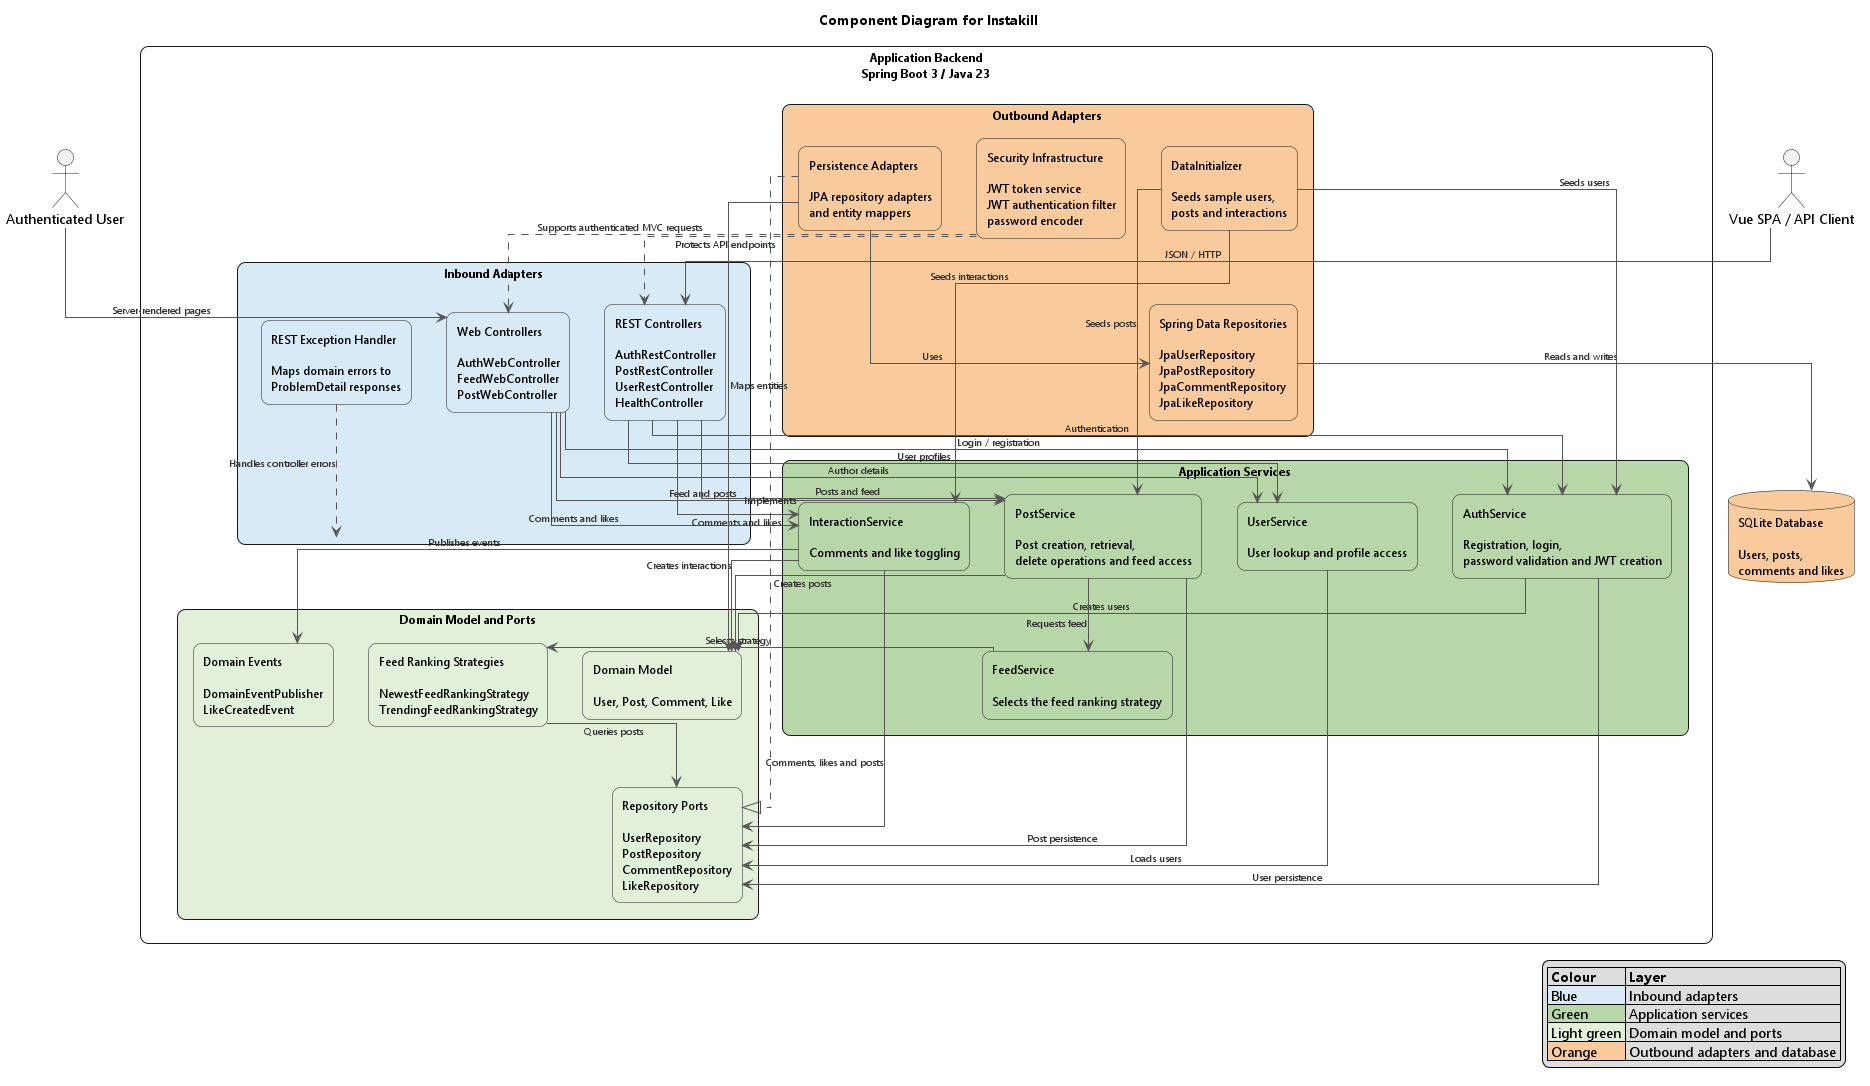

The diagram above was rendered by PlantUML. Its source (embedded in the PNG):
@startuml InstakillBackendComponents

title Component Diagram for Instakill

top to bottom direction

skinparam shadowing false
skinparam defaultFontName "Segoe UI"
skinparam packageStyle rectangle
skinparam linetype ortho

skinparam rectangle {
    RoundCorner 16
    FontSize 12
}

skinparam database {
    RoundCorner 12
    FontSize 12
}

skinparam ArrowColor #555555
skinparam ArrowFontColor #333333
skinparam ArrowFontSize 10

' ============================================================
' External systems and users
' ============================================================

actor "Authenticated User" as user
actor "Vue SPA / API Client" as client

' ============================================================
' Backend container
' ============================================================

rectangle "Application Backend\nSpring Boot 3 / Java 23" as backend {

    ' --------------------------------------------------------
    ' Inbound adapters
    ' --------------------------------------------------------

    package "Inbound Adapters" as inbound #D9EAF7 {

        rectangle "Web Controllers\n\nAuthWebController\nFeedWebController\nPostWebController" as webControllers #D9EAF7

        rectangle "REST Controllers\n\nAuthRestController\nPostRestController\nUserRestController\nHealthController" as restControllers #D9EAF7

        rectangle "REST Exception Handler\n\nMaps domain errors to\nProblemDetail responses" as exceptionHandler #D9EAF7
    }

    ' --------------------------------------------------------
    ' Application services
    ' --------------------------------------------------------

    package "Application Services" as application #B7D7A8 {

        rectangle "AuthService\n\nRegistration, login,\npassword validation and JWT creation" as authService #B7D7A8

        rectangle "PostService\n\nPost creation, retrieval,\ndelete operations and feed access" as postService #B7D7A8

        rectangle "FeedService\n\nSelects the feed ranking strategy" as feedService #B7D7A8

        rectangle "InteractionService\n\nComments and like toggling" as interactionService #B7D7A8

        rectangle "UserService\n\nUser lookup and profile access" as userService #B7D7A8
    }

    ' --------------------------------------------------------
    ' Domain model and ports
    ' --------------------------------------------------------

    package "Domain Model and Ports" as domain #E2F0D9 {

        rectangle "Domain Model\n\nUser, Post, Comment, Like" as domainModel #E2F0D9

        rectangle "Repository Ports\n\nUserRepository\nPostRepository\nCommentRepository\nLikeRepository" as repositoryPorts #E2F0D9

        rectangle "Feed Ranking Strategies\n\nNewestFeedRankingStrategy\nTrendingFeedRankingStrategy" as feedStrategies #E2F0D9

        rectangle "Domain Events\n\nDomainEventPublisher\nLikeCreatedEvent" as domainEvents #E2F0D9
    }

    ' --------------------------------------------------------
    ' Outbound adapters
    ' --------------------------------------------------------

    package "Outbound Adapters" as outbound #F9CB9C {

        rectangle "Persistence Adapters\n\nJPA repository adapters\nand entity mappers" as persistenceAdapters #F9CB9C

        rectangle "Spring Data Repositories\n\nJpaUserRepository\nJpaPostRepository\nJpaCommentRepository\nJpaLikeRepository" as springData #F9CB9C

        rectangle "Security Infrastructure\n\nJWT token service\nJWT authentication filter\npassword encoder" as security #F9CB9C

        rectangle "DataInitializer\n\nSeeds sample users,\nposts and interactions" as dataInitializer #F9CB9C
    }
}

database "SQLite Database\n\nUsers, posts,\ncomments and likes" as database #F9CB9C

' ============================================================
' External interactions
' ============================================================

user --> webControllers : Server-rendered pages
client --> restControllers : JSON / HTTP

' ============================================================
' Inbound adapters to application services
' ============================================================

webControllers --> authService : Login / registration
webControllers --> postService : Feed and posts
webControllers --> interactionService : Comments and likes
webControllers --> userService : Author details

restControllers --> authService : Authentication
restControllers --> postService : Posts and feed
restControllers --> interactionService : Comments and likes
restControllers --> userService : User profiles

exceptionHandler ..> inbound : Handles controller errors

' ============================================================
' Application services to domain
' ============================================================

authService --> repositoryPorts : User persistence
authService --> domainModel : Creates users

postService --> repositoryPorts : Post persistence
postService --> domainModel : Creates posts
postService --> feedService : Requests feed

feedService --> feedStrategies : Selects strategy
feedStrategies --> repositoryPorts : Queries posts

interactionService --> repositoryPorts : Comments, likes and posts
interactionService --> domainModel : Creates interactions
interactionService --> domainEvents : Publishes events

userService --> repositoryPorts : Loads users

' ============================================================
' Infrastructure implementations
' ============================================================

persistenceAdapters ..|> repositoryPorts : Implements
persistenceAdapters --> springData : Uses
persistenceAdapters --> domainModel : Maps entities

springData --> database : Reads and writes

security ..> restControllers : Protects API endpoints
security ..> webControllers : Supports authenticated MVC requests

dataInitializer --> authService : Seeds users
dataInitializer --> postService : Seeds posts
dataInitializer --> interactionService : Seeds interactions

' ============================================================
' Legend
' ============================================================

legend right
    |= Colour |= Layer |
    |<#D9EAF7> Blue | Inbound adapters |
    |<#B7D7A8> Green | Application services |
    |<#E2F0D9> Light green | Domain model and ports |
    |<#F9CB9C> Orange | Outbound adapters and database |
endlegend

@enduml